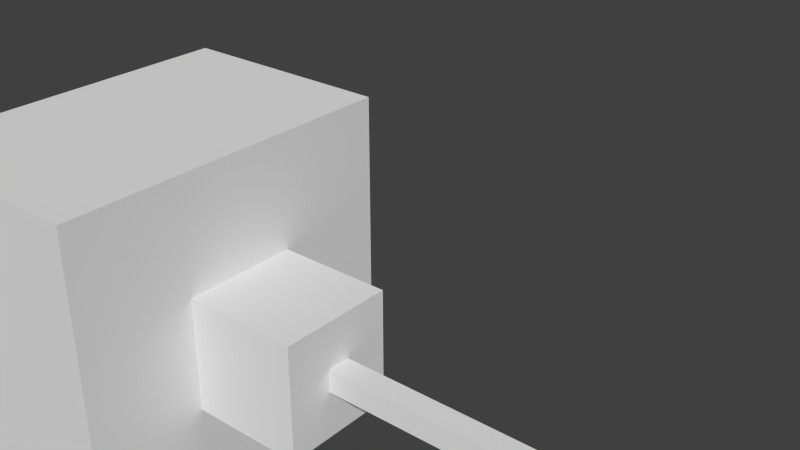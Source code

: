 # Source: LockAndKeyA.blend  (saved by Blender 2.72.0; exported with 4.5.12 LTS)
import bpy
from mathutils import Matrix  # noqa: F401  (used for matrix-valued properties, if any)

bpy.ops.wm.read_factory_settings(use_empty=True)
scene = bpy.context.scene
scene.name = 'Scene'

# ---- collections
col_collection_1 = bpy.data.collections.new('Collection 1'); scene.collection.children.link(col_collection_1)

# ---- world
world_world = bpy.data.worlds.new('World'); scene.world = world_world
world_world.color = (0.05088, 0.05088, 0.05088)
world_world.use_sun_shadow = False
world_world.sun_shadow_jitter_overblur = 0.0
world_world.cycles.sampling_method = 'MANUAL'
world_world.cycles.sample_map_resolution = 256

# ---- meshes
me_cube_001 = bpy.data.meshes.new('Cube.001')
me_cube_001.from_pydata([(-1.0, -2.0, -1.0), (-1.0, 2.0, -1.0), (1.0, 2.0, -1.0), (1.0, -2.0, -1.0), (-1.0, -2.0, 1.0), (-1.0, 2.0, 1.0), (1.0, 2.0, 1.0), (1.0, -2.0, 1.0), (-0.2, 2.0, -0.2), (0.2, 2.0, -0.2), (-0.2, 2.0, 0.2), (0.2, 2.0, 0.2), (-0.2, 7.0, -0.2), (0.2, 7.0, -0.2), (-0.2, 7.0, 0.2), (0.2, 7.0, 0.2), (-0.2, 8.0, -0.2), (0.2, 8.0, -0.2), (-0.2, 8.0, 0.2), (0.2, 8.0, 0.2), (-0.2, 9.0, -0.2), (0.2, 9.0, -0.2), (-0.2, 9.0, 0.2), (0.2, 9.0, 0.2), (-0.2, 10.0, -0.2), (0.2, 10.0, -0.2), (-0.2, 10.0, 0.2), (0.2, 10.0, 0.2), (-0.2, 7.0, 0.6), (0.2, 7.0, 0.6), (-0.2, 8.0, 0.6), (0.2, 8.0, 0.6), (-0.2, 7.0, 1.0), (0.2, 7.0, 1.0), (-0.2, 8.0, 1.4), (0.2, 8.0, 1.4), (-0.2, 9.0, 0.6), (0.2, 9.0, 0.6), (-0.2, 9.0, 1.4), (0.2, 9.0, 1.4), (0.6, 8.0, 0.6), (0.6, 8.0, 1.0), (0.6, 9.0, 0.6), (0.6, 9.0, 1.0), (1.0, 8.0, 0.6), (1.0, 8.0, 1.0), (1.0, 9.0, 0.6), (1.0, 9.0, 1.0), (0.6, 10.0, 0.6), (0.6, 10.0, 1.0), (1.0, 10.0, 0.6), (1.0, 10.0, 1.0), (0.6, 8.0, -0.2), (0.6, 8.0, 0.2), (0.6, 9.0, -0.2), (0.6, 9.0, 0.2), (1.0, 8.0, -0.2), (1.0, 8.0, 0.2), (1.0, 9.0, -0.2), (1.0, 9.0, 0.2), (0.6, 10.0, -0.2), (0.6, 10.0, 0.2), (1.0, 10.0, -0.2), (1.0, 10.0, 0.2), (-0.2, 9.0, -0.6), (0.2, 9.0, -0.6), (-0.2, 10.0, -0.6), (0.2, 10.0, -0.6), (-0.6, 9.0, -0.2), (-0.6, 9.0, 0.2), (-0.6, 10.0, -0.2), (-0.6, 10.0, 0.2), (-1.0, 9.0, -0.2), (-1.0, 9.0, 0.2), (-1.0, 10.0, -0.2), (-1.0, 10.0, 0.2), (-0.6, 9.0, 0.6), (-0.6, 10.0, 0.6), (-1.0, 9.0, 0.6), (-1.0, 10.0, 0.6)], [], [(4, 5, 1, 0), (2, 1, 8, 9), (6, 7, 3, 2), (7, 4, 0, 3), (0, 1, 2, 3), (7, 6, 5, 4), (9, 8, 12, 13), (6, 2, 9, 11), (5, 6, 11, 10), (1, 5, 10, 8), (13, 12, 16, 17), (11, 9, 13, 15), (10, 11, 15, 14), (8, 10, 14, 12), (17, 16, 20, 21), (15, 13, 17, 19), (18, 14, 28, 30), (12, 14, 18, 16), (20, 24, 66, 64), (23, 19, 53, 55), (18, 19, 23, 22), (16, 18, 22, 20), (26, 27, 25, 24), (23, 21, 25, 27), (22, 23, 27, 26), (22, 26, 71, 69), (30, 28, 32, 34), (15, 19, 31, 29), (19, 18, 30, 31), (14, 15, 29, 28), (32, 33, 35, 34), (29, 31, 35, 33), (31, 37, 42, 40), (28, 29, 33, 32), (37, 36, 38, 39), (30, 34, 38, 36), (34, 35, 39, 38), (31, 30, 36, 37), (40, 42, 46, 44), (39, 35, 41, 43), (37, 39, 43, 42), (35, 31, 40, 41), (45, 44, 46, 47), (43, 41, 45, 47), (43, 47, 51, 49), (41, 40, 44, 45), (48, 49, 51, 50), (46, 42, 48, 50), (47, 46, 50, 51), (42, 43, 49, 48), (55, 53, 57, 59), (17, 21, 54, 52), (21, 23, 55, 54), (19, 17, 52, 53), (57, 56, 58, 59), (52, 54, 58, 56), (58, 54, 60, 62), (53, 52, 56, 57), (60, 61, 63, 62), (55, 59, 63, 61), (59, 58, 62, 63), (54, 55, 61, 60), (65, 64, 66, 67), (25, 21, 65, 67), (24, 25, 67, 66), (21, 20, 64, 65), (71, 75, 79, 77), (24, 20, 68, 70), (26, 24, 70, 71), (20, 22, 69, 68), (72, 73, 75, 74), (70, 68, 72, 74), (71, 70, 74, 75), (68, 69, 73, 72), (76, 77, 79, 78), (73, 69, 76, 78), (75, 73, 78, 79), (69, 71, 77, 76)])
me_cube_001.use_remesh_preserve_volume = False
me_cube_001.use_remesh_preserve_attributes = False
me_cube_001.use_mirror_vertex_groups = False
me_cube_001.update()
me_cube_004 = bpy.data.meshes.new('Cube.004')
me_cube_004.from_pydata([(-1.333, -1.0, -1.0), (-1.333, -0.3333, -0.06667), (-1.333, -0.2, -0.06667), (-1.333, -0.06667, -0.06667), (-1.333, -0.06667, -0.2), (-1.333, 0.06667, -0.2), (-1.333, 0.06667, -0.06667), (-1.333, 0.2, -0.06667), (-1.333, 0.3333, -0.06667), (-1.333, 0.3333, 0.06667), (-1.333, 0.3333, 0.2), (-1.333, 0.2, 0.2), (-1.333, 0.2, 0.06667), (-1.333, 0.06667, 0.06667), (-1.333, 0.06667, 0.2), (-1.333, 0.06667, 0.3333), (-1.333, 0.06667, 0.4667), (-1.333, 1.0, 1.0), (-1.333, 1.0, -1.0), (1.49e-06, 1.0, -1.0), (1.49e-06, -1.0, -1.0), (-1.333, -1.0, 1.0), (-1.333, -0.06667, 0.4667), (-1.333, -0.2, 0.3333), (-1.333, -0.3333, 0.3333), (-1.333, -0.3333, 0.2), (-1.333, -0.2, 0.2), (-1.333, -0.06667, 0.2), (-1.333, -0.06667, 0.06667), (-1.333, -0.2, 0.06667), (-1.333, -0.3333, 0.06667), (-1.0, -0.3333, -0.06667), (-1.0, -0.2, -0.06667), (-1.0, -0.06667, -0.06667), (-1.0, -0.06667, -0.2), (-1.0, 0.06667, -0.2), (-1.0, 0.06667, -0.06667), (-1.0, 0.2, -0.06667), (-1.0, 0.3333, -0.06667), (-1.0, 0.3333, 0.06667), (-1.0, 0.3333, 0.2), (-1.0, 0.2, 0.2), (-1.0, 0.2, 0.06667), (-1.0, 0.06667, 0.06667), (-1.0, 0.06667, 0.4667), (1.49e-06, 1.0, 1.0), (1.49e-06, -1.0, 1.0), (-1.0, -0.06667, 0.4667), (-1.0, -0.2, 0.3333), (-1.0, -0.3333, 0.3333), (-1.0, -0.3333, 0.2), (-1.0, -0.2, 0.2), (-1.0, -0.06667, 0.2), (-1.0, -0.06667, 0.06667), (-1.0, -0.2, 0.06667), (-1.0, -0.3333, 0.06667), (-0.6667, -0.06667, -0.2), (-0.6667, -0.06667, -0.06667), (-0.6667, 0.06667, -0.2), (-0.6667, 0.06667, -0.06667), (-0.6667, 0.2, -0.06667), (-0.6667, 0.3333, -0.06667), (-0.6667, 0.3333, 0.06667), (-0.6667, 0.3333, 0.2), (-0.6667, 0.2, 0.2), (-0.6667, 0.2, 0.06667), (-0.6667, 0.06667, 0.06667), (-1.0, 0.06667, 0.2), (-0.6667, -0.06667, -0.06667), (-0.6667, -0.06667, -0.2), (-0.6667, -0.06667, 0.06667), (-0.6667, -0.06667, 0.06667), (-0.6667, 0.06667, -0.2), (-0.6667, 0.06667, 0.06667), (-0.6667, 0.06667, -0.06667), (-0.6667, 0.2, 0.06667), (-0.6667, 0.2, -0.06667), (-0.6667, 0.2, 0.2), (-0.6667, 0.3333, -0.06667), (-0.6667, 0.3333, 0.2), (-0.6667, 0.3333, 0.06667), (-0.6667, -0.2, -0.06667), (-0.6667, -0.2, -0.06667), (-0.6667, -0.2, 0.06667), (-0.6667, -0.2, 0.06667), (-0.6667, -0.3333, -0.06667), (-0.6667, -0.3333, -0.06667), (-0.6667, -0.3333, 0.06667), (-0.6667, -0.3333, 0.06667), (-0.6667, -0.2, 0.2), (-0.6667, -0.2, 0.2), (-0.6667, -0.2, 0.3333), (-0.6667, -0.2, 0.3333), (-0.6667, -0.3333, 0.2), (-0.6667, -0.3333, 0.2), (-0.6667, -0.3333, 0.3333), (-0.6667, -0.3333, 0.3333), (-0.3333, 0.06667, -0.2), (-0.3333, 0.06667, -0.06667), (-0.3333, 0.2, -0.06667), (-0.3333, -0.06667, -0.2), (-0.3333, -0.06667, -0.06667), (-0.3333, 0.06667, 0.06667), (-0.3333, 0.2, 0.06667), (-0.3333, 0.3333, -0.06667), (-0.3333, -0.06667, 0.06667), (-0.3333, 0.3333, 0.06667), (-0.3333, 0.2, 0.2), (-0.3333, 0.3333, 0.2), (-0.6667, -0.06667, 0.2), (-0.6667, 0.06667, 0.2), (-0.6667, -0.06667, 0.4667), (-0.6667, 0.06667, 0.4667), (-0.3333, -0.2, 0.3333), (-0.3333, -0.3333, 0.3333), (-0.3333, -0.3333, 0.2), (-0.3333, -0.2, 0.2), (-0.3333, -0.3333, -0.06667), (-0.3333, -0.2, -0.06667), (-0.3333, -0.2, 0.06667), (-0.3333, -0.3333, 0.06667)], [], [(0, 1, 2, 3, 4, 5, 6, 7, 8, 9, 10, 11, 12, 13, 14, 15, 16, 17, 18), (0, 18, 19, 20), (0, 21, 17, 16, 22, 23, 24, 25, 26, 27, 28, 29, 30, 1), (2, 1, 31, 32), (3, 2, 32, 33), (4, 3, 33, 34), (5, 4, 34, 35), (6, 5, 35, 36), (7, 6, 36, 37), (8, 7, 37, 38), (9, 8, 38, 39), (10, 9, 39, 40), (11, 10, 40, 41), (12, 11, 41, 42), (13, 12, 42, 43), (44, 16, 15), (17, 45, 19, 18), (46, 21, 0, 20), (45, 46, 20, 19), (46, 45, 17, 21), (16, 44, 47, 22), (47, 48, 23, 22), (48, 49, 24, 23), (24, 49, 50, 25), (26, 25, 50, 51), (27, 26, 51, 52), (53, 54, 29, 28), (54, 55, 30, 29), (30, 55, 31, 1), (56, 34, 33, 57), (58, 35, 34, 56), (59, 36, 35, 58), (60, 37, 36, 59), (61, 38, 37, 60), (62, 39, 38, 61), (63, 40, 39, 62), (64, 41, 40, 63), (65, 42, 41, 64), (66, 43, 42, 65), (14, 44, 15), (14, 67, 44), (57, 68, 69, 56), (70, 71, 68, 57), (56, 69, 72, 58), (43, 66, 73, 71, 70, 53), (58, 72, 74, 59), (65, 75, 73, 66), (74, 60, 59), (74, 76, 60), (64, 77, 75, 65), (60, 76, 78, 61), (63, 79, 77, 64), (61, 78, 80, 62), (62, 80, 79, 63), (81, 82, 83, 84), (31, 85, 86, 82, 81, 32), (54, 84, 83, 87, 88, 55), (55, 88, 87, 86, 85, 31), (89, 90, 91, 92), (50, 93, 94, 90, 89, 51), (48, 92, 91, 95, 96, 49), (49, 96, 95, 94, 93, 50), (14, 13, 43, 67), (53, 52, 67, 43), (28, 27, 52, 53), (74, 72, 97, 98), (98, 99, 76, 74), (98, 97, 100, 101), (72, 69, 100, 97), (102, 103, 99, 98), (78, 76, 99, 104), (102, 98, 101, 105), (69, 68, 101, 100), (73, 75, 103, 102), (103, 106, 104, 99), (80, 78, 104, 106), (71, 73, 102, 105), (68, 71, 105, 101), (75, 77, 107, 103), (103, 107, 108, 106), (79, 80, 106, 108), (77, 79, 108, 107), (70, 84, 54, 53), (57, 81, 84, 70), (33, 32, 81, 57), (52, 51, 89, 109), (52, 109, 110, 67), (109, 89, 92, 111), (67, 110, 112, 44), (109, 111, 112, 110), (111, 92, 48, 47), (44, 112, 111, 47), (95, 91, 113, 114), (94, 95, 114, 115), (116, 115, 114, 113), (91, 90, 116, 113), (90, 94, 115, 116), (82, 86, 117, 118), (83, 82, 118, 119), (118, 117, 120, 119), (86, 87, 120, 117), (87, 83, 119, 120)])
me_cube_004.use_remesh_preserve_volume = False
me_cube_004.use_remesh_preserve_attributes = False
me_cube_004.use_mirror_vertex_groups = False
me_cube_004.update()

# ---- objects
ob_keya = bpy.data.objects.new('KeyA', me_cube_001)
ob_locka = bpy.data.objects.new('LockA', me_cube_004)

# ---- transforms, parenting, visibility, modifiers, constraints
ob_keya.location = (0.0, 0.0, 0.0)
ob_keya.rotation_euler = (0.0, -0.0, 4.712)
ob_keya.hide_viewport = True
ob_keya.lineart.crease_threshold = 0.0
ob_locka.location = (0.0, 0.0, 0.0)
ob_locka.scale = (3.0, 3.0, 3.0)
ob_locka.hide_viewport = True
ob_locka.lineart.crease_threshold = 0.0

# ---- collection membership
col_collection_1.objects.link(ob_keya)
col_collection_1.objects.link(ob_locka)

# ---- scene / render settings (as saved in the file)
scene.frame_start = 1; scene.frame_end = 250; scene.frame_set(3)
scene.render.engine = 'BLENDER_EEVEE_NEXT'
scene.render.resolution_percentage = 50
scene.render.dither_intensity = 0.0
scene.cycles.use_denoising = False
scene.cycles.samples = 10
scene.cycles.sampling_pattern = 'TABULATED_SOBOL'
scene.cycles.light_sampling_threshold = 0.0
scene.cycles.use_adaptive_sampling = False
scene.cycles.use_light_tree = False
scene.cycles.blur_glossy = 0.0
scene.cycles.pixel_filter_type = 'GAUSSIAN'
scene.cycles.sample_clamp_indirect = 0.0
scene.view_settings.view_transform = 'Standard'
bpy.context.view_layer.update()

# ---- added for rendering (the .blend has no active camera and no usable light): camera, sun
cam_auto = bpy.data.cameras.new('AutoCamera')
cam_auto.lens = 50.0
cam_auto.sensor_width = 36.0
cam_auto.clip_end = 1000.0
ob_auto_camera = bpy.data.objects.new('AutoCamera', cam_auto)
scene.collection.objects.link(ob_auto_camera)
ob_auto_camera.location = (11.3599, -9.83186, 9.42124)
ob_auto_camera.rotation_euler = (1.09748, -7.21219e-08, 0.694738)
scene.camera = ob_auto_camera
light_auto_sun = bpy.data.lights.new('AutoSun', 'SUN')
light_auto_sun.energy = 3.0
light_auto_sun.angle = 0.0523599
ob_auto_sun = bpy.data.objects.new('AutoSun', light_auto_sun)
scene.collection.objects.link(ob_auto_sun)
ob_auto_sun.rotation_euler = (0.872665, 0.174533, 0.523599)
bpy.context.view_layer.update()
